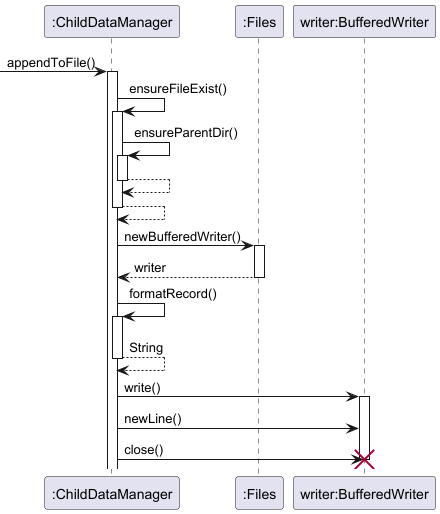

The diagram above was rendered by PlantUML. Its source (embedded in the PNG):
@startuml
'https://plantuml.com/sequence-

participant ":ChildDataManager" as CDM
participant ":Files" as Files
participant "writer:BufferedWriter" as BW

-> CDM: appendToFile()
activate CDM

CDM -> CDM: ensureFileExist()
activate CDM

CDM -> CDM: ensureParentDir()
activate CDM
return

return

CDM -> Files: newBufferedWriter()
activate Files
return writer

CDM -> CDM: formatRecord()
activate CDM
return String

CDM -> BW: write()
activate BW
CDM -> BW: newLine()

CDM -> BW: close()
destroy BW


@enduml